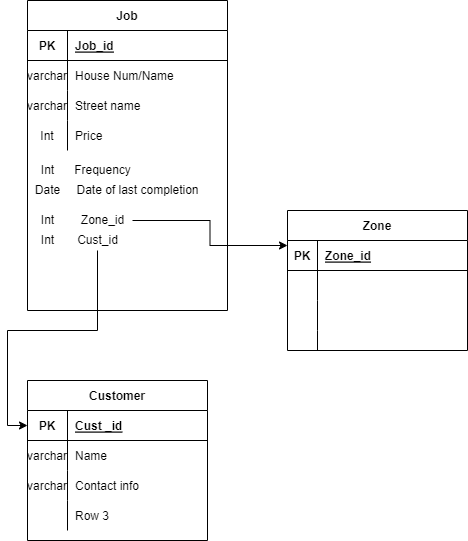

The diagram above was exported from draw.io. Its source (the exported page's mxGraphModel, read from the mxfile embedded in the PNG):
<mxGraphModel dx="1662" dy="794" grid="1" gridSize="10" guides="1" tooltips="1" connect="1" arrows="1" fold="1" page="1" pageScale="1" pageWidth="850" pageHeight="1100" math="0" shadow="0">
  <root>
    <mxCell id="0" />
    <mxCell id="1" parent="0" />
    <mxCell id="KPxtfBM-qsj5sPWYzQvm-1" value="Job" style="shape=table;startSize=30;container=1;collapsible=1;childLayout=tableLayout;fixedRows=1;rowLines=0;fontStyle=1;align=center;resizeLast=1;" vertex="1" parent="1">
      <mxGeometry x="80" y="200" width="200" height="310" as="geometry" />
    </mxCell>
    <mxCell id="KPxtfBM-qsj5sPWYzQvm-2" value="" style="shape=tableRow;horizontal=0;startSize=0;swimlaneHead=0;swimlaneBody=0;fillColor=none;collapsible=0;dropTarget=0;points=[[0,0.5],[1,0.5]];portConstraint=eastwest;top=0;left=0;right=0;bottom=1;" vertex="1" parent="KPxtfBM-qsj5sPWYzQvm-1">
      <mxGeometry y="30" width="200" height="30" as="geometry" />
    </mxCell>
    <mxCell id="KPxtfBM-qsj5sPWYzQvm-3" value="PK" style="shape=partialRectangle;connectable=0;fillColor=none;top=0;left=0;bottom=0;right=0;fontStyle=1;overflow=hidden;" vertex="1" parent="KPxtfBM-qsj5sPWYzQvm-2">
      <mxGeometry width="40" height="30" as="geometry">
        <mxRectangle width="40" height="30" as="alternateBounds" />
      </mxGeometry>
    </mxCell>
    <mxCell id="KPxtfBM-qsj5sPWYzQvm-4" value="Job_id" style="shape=partialRectangle;connectable=0;fillColor=none;top=0;left=0;bottom=0;right=0;align=left;spacingLeft=6;fontStyle=5;overflow=hidden;" vertex="1" parent="KPxtfBM-qsj5sPWYzQvm-2">
      <mxGeometry x="40" width="160" height="30" as="geometry">
        <mxRectangle width="160" height="30" as="alternateBounds" />
      </mxGeometry>
    </mxCell>
    <mxCell id="KPxtfBM-qsj5sPWYzQvm-5" value="" style="shape=tableRow;horizontal=0;startSize=0;swimlaneHead=0;swimlaneBody=0;fillColor=none;collapsible=0;dropTarget=0;points=[[0,0.5],[1,0.5]];portConstraint=eastwest;top=0;left=0;right=0;bottom=0;" vertex="1" parent="KPxtfBM-qsj5sPWYzQvm-1">
      <mxGeometry y="60" width="200" height="30" as="geometry" />
    </mxCell>
    <mxCell id="KPxtfBM-qsj5sPWYzQvm-6" value="varchar" style="shape=partialRectangle;connectable=0;fillColor=none;top=0;left=0;bottom=0;right=0;editable=1;overflow=hidden;" vertex="1" parent="KPxtfBM-qsj5sPWYzQvm-5">
      <mxGeometry width="40" height="30" as="geometry">
        <mxRectangle width="40" height="30" as="alternateBounds" />
      </mxGeometry>
    </mxCell>
    <mxCell id="KPxtfBM-qsj5sPWYzQvm-7" value="House Num/Name" style="shape=partialRectangle;connectable=0;fillColor=none;top=0;left=0;bottom=0;right=0;align=left;spacingLeft=6;overflow=hidden;" vertex="1" parent="KPxtfBM-qsj5sPWYzQvm-5">
      <mxGeometry x="40" width="160" height="30" as="geometry">
        <mxRectangle width="160" height="30" as="alternateBounds" />
      </mxGeometry>
    </mxCell>
    <mxCell id="KPxtfBM-qsj5sPWYzQvm-8" value="" style="shape=tableRow;horizontal=0;startSize=0;swimlaneHead=0;swimlaneBody=0;fillColor=none;collapsible=0;dropTarget=0;points=[[0,0.5],[1,0.5]];portConstraint=eastwest;top=0;left=0;right=0;bottom=0;" vertex="1" parent="KPxtfBM-qsj5sPWYzQvm-1">
      <mxGeometry y="90" width="200" height="30" as="geometry" />
    </mxCell>
    <mxCell id="KPxtfBM-qsj5sPWYzQvm-9" value="varchar" style="shape=partialRectangle;connectable=0;fillColor=none;top=0;left=0;bottom=0;right=0;editable=1;overflow=hidden;" vertex="1" parent="KPxtfBM-qsj5sPWYzQvm-8">
      <mxGeometry width="40" height="30" as="geometry">
        <mxRectangle width="40" height="30" as="alternateBounds" />
      </mxGeometry>
    </mxCell>
    <mxCell id="KPxtfBM-qsj5sPWYzQvm-10" value="Street name" style="shape=partialRectangle;connectable=0;fillColor=none;top=0;left=0;bottom=0;right=0;align=left;spacingLeft=6;overflow=hidden;" vertex="1" parent="KPxtfBM-qsj5sPWYzQvm-8">
      <mxGeometry x="40" width="160" height="30" as="geometry">
        <mxRectangle width="160" height="30" as="alternateBounds" />
      </mxGeometry>
    </mxCell>
    <mxCell id="KPxtfBM-qsj5sPWYzQvm-11" value="" style="shape=tableRow;horizontal=0;startSize=0;swimlaneHead=0;swimlaneBody=0;fillColor=none;collapsible=0;dropTarget=0;points=[[0,0.5],[1,0.5]];portConstraint=eastwest;top=0;left=0;right=0;bottom=0;" vertex="1" parent="KPxtfBM-qsj5sPWYzQvm-1">
      <mxGeometry y="120" width="200" height="30" as="geometry" />
    </mxCell>
    <mxCell id="KPxtfBM-qsj5sPWYzQvm-12" value="Int" style="shape=partialRectangle;connectable=0;fillColor=none;top=0;left=0;bottom=0;right=0;editable=1;overflow=hidden;" vertex="1" parent="KPxtfBM-qsj5sPWYzQvm-11">
      <mxGeometry width="40" height="30" as="geometry">
        <mxRectangle width="40" height="30" as="alternateBounds" />
      </mxGeometry>
    </mxCell>
    <mxCell id="KPxtfBM-qsj5sPWYzQvm-13" value="Price" style="shape=partialRectangle;connectable=0;fillColor=none;top=0;left=0;bottom=0;right=0;align=left;spacingLeft=6;overflow=hidden;" vertex="1" parent="KPxtfBM-qsj5sPWYzQvm-11">
      <mxGeometry x="40" width="160" height="30" as="geometry">
        <mxRectangle width="160" height="30" as="alternateBounds" />
      </mxGeometry>
    </mxCell>
    <mxCell id="KPxtfBM-qsj5sPWYzQvm-28" value="Int" style="text;html=1;align=center;verticalAlign=middle;resizable=0;points=[];autosize=1;strokeColor=none;fillColor=none;" vertex="1" parent="1">
      <mxGeometry x="85" y="360" width="30" height="20" as="geometry" />
    </mxCell>
    <mxCell id="KPxtfBM-qsj5sPWYzQvm-29" value="Frequency" style="text;html=1;align=center;verticalAlign=middle;resizable=0;points=[];autosize=1;strokeColor=none;fillColor=none;" vertex="1" parent="1">
      <mxGeometry x="120" y="360" width="70" height="20" as="geometry" />
    </mxCell>
    <mxCell id="KPxtfBM-qsj5sPWYzQvm-30" value="Date" style="text;html=1;align=center;verticalAlign=middle;resizable=0;points=[];autosize=1;strokeColor=none;fillColor=none;" vertex="1" parent="1">
      <mxGeometry x="80" y="380" width="40" height="20" as="geometry" />
    </mxCell>
    <mxCell id="KPxtfBM-qsj5sPWYzQvm-31" value="Date of last completion" style="text;html=1;align=center;verticalAlign=middle;resizable=0;points=[];autosize=1;strokeColor=none;fillColor=none;" vertex="1" parent="1">
      <mxGeometry x="120" y="380" width="140" height="20" as="geometry" />
    </mxCell>
    <mxCell id="KPxtfBM-qsj5sPWYzQvm-32" value="Int" style="text;html=1;align=center;verticalAlign=middle;resizable=0;points=[];autosize=1;strokeColor=none;fillColor=none;" vertex="1" parent="1">
      <mxGeometry x="85" y="410" width="30" height="20" as="geometry" />
    </mxCell>
    <mxCell id="KPxtfBM-qsj5sPWYzQvm-52" style="edgeStyle=orthogonalEdgeStyle;rounded=0;orthogonalLoop=1;jettySize=auto;html=1;entryX=0;entryY=0.25;entryDx=0;entryDy=0;" edge="1" parent="1" source="KPxtfBM-qsj5sPWYzQvm-33" target="KPxtfBM-qsj5sPWYzQvm-37">
      <mxGeometry relative="1" as="geometry" />
    </mxCell>
    <mxCell id="KPxtfBM-qsj5sPWYzQvm-33" value="Zone_id" style="text;html=1;align=center;verticalAlign=middle;resizable=0;points=[];autosize=1;strokeColor=none;fillColor=none;" vertex="1" parent="1">
      <mxGeometry x="125" y="410" width="60" height="20" as="geometry" />
    </mxCell>
    <mxCell id="KPxtfBM-qsj5sPWYzQvm-35" value="Int" style="text;html=1;align=center;verticalAlign=middle;resizable=0;points=[];autosize=1;strokeColor=none;fillColor=none;" vertex="1" parent="1">
      <mxGeometry x="85" y="430" width="30" height="20" as="geometry" />
    </mxCell>
    <mxCell id="KPxtfBM-qsj5sPWYzQvm-67" style="edgeStyle=orthogonalEdgeStyle;rounded=0;orthogonalLoop=1;jettySize=auto;html=1;entryX=0;entryY=0.5;entryDx=0;entryDy=0;" edge="1" parent="1" source="KPxtfBM-qsj5sPWYzQvm-36" target="KPxtfBM-qsj5sPWYzQvm-54">
      <mxGeometry relative="1" as="geometry" />
    </mxCell>
    <mxCell id="KPxtfBM-qsj5sPWYzQvm-36" value="Cust_id" style="text;html=1;align=center;verticalAlign=middle;resizable=0;points=[];autosize=1;strokeColor=none;fillColor=none;" vertex="1" parent="1">
      <mxGeometry x="120" y="430" width="60" height="20" as="geometry" />
    </mxCell>
    <mxCell id="KPxtfBM-qsj5sPWYzQvm-37" value="Zone" style="shape=table;startSize=30;container=1;collapsible=1;childLayout=tableLayout;fixedRows=1;rowLines=0;fontStyle=1;align=center;resizeLast=1;" vertex="1" parent="1">
      <mxGeometry x="340" y="410" width="180" height="140" as="geometry" />
    </mxCell>
    <mxCell id="KPxtfBM-qsj5sPWYzQvm-38" value="" style="shape=tableRow;horizontal=0;startSize=0;swimlaneHead=0;swimlaneBody=0;fillColor=none;collapsible=0;dropTarget=0;points=[[0,0.5],[1,0.5]];portConstraint=eastwest;top=0;left=0;right=0;bottom=1;" vertex="1" parent="KPxtfBM-qsj5sPWYzQvm-37">
      <mxGeometry y="30" width="180" height="30" as="geometry" />
    </mxCell>
    <mxCell id="KPxtfBM-qsj5sPWYzQvm-39" value="PK" style="shape=partialRectangle;connectable=0;fillColor=none;top=0;left=0;bottom=0;right=0;fontStyle=1;overflow=hidden;" vertex="1" parent="KPxtfBM-qsj5sPWYzQvm-38">
      <mxGeometry width="30" height="30" as="geometry">
        <mxRectangle width="30" height="30" as="alternateBounds" />
      </mxGeometry>
    </mxCell>
    <mxCell id="KPxtfBM-qsj5sPWYzQvm-40" value="Zone_id" style="shape=partialRectangle;connectable=0;fillColor=none;top=0;left=0;bottom=0;right=0;align=left;spacingLeft=6;fontStyle=5;overflow=hidden;" vertex="1" parent="KPxtfBM-qsj5sPWYzQvm-38">
      <mxGeometry x="30" width="150" height="30" as="geometry">
        <mxRectangle width="150" height="30" as="alternateBounds" />
      </mxGeometry>
    </mxCell>
    <mxCell id="KPxtfBM-qsj5sPWYzQvm-41" value="" style="shape=tableRow;horizontal=0;startSize=0;swimlaneHead=0;swimlaneBody=0;fillColor=none;collapsible=0;dropTarget=0;points=[[0,0.5],[1,0.5]];portConstraint=eastwest;top=0;left=0;right=0;bottom=0;" vertex="1" parent="KPxtfBM-qsj5sPWYzQvm-37">
      <mxGeometry y="60" width="180" height="30" as="geometry" />
    </mxCell>
    <mxCell id="KPxtfBM-qsj5sPWYzQvm-42" value="" style="shape=partialRectangle;connectable=0;fillColor=none;top=0;left=0;bottom=0;right=0;editable=1;overflow=hidden;" vertex="1" parent="KPxtfBM-qsj5sPWYzQvm-41">
      <mxGeometry width="30" height="30" as="geometry">
        <mxRectangle width="30" height="30" as="alternateBounds" />
      </mxGeometry>
    </mxCell>
    <mxCell id="KPxtfBM-qsj5sPWYzQvm-43" value="" style="shape=partialRectangle;connectable=0;fillColor=none;top=0;left=0;bottom=0;right=0;align=left;spacingLeft=6;overflow=hidden;" vertex="1" parent="KPxtfBM-qsj5sPWYzQvm-41">
      <mxGeometry x="30" width="150" height="30" as="geometry">
        <mxRectangle width="150" height="30" as="alternateBounds" />
      </mxGeometry>
    </mxCell>
    <mxCell id="KPxtfBM-qsj5sPWYzQvm-44" value="" style="shape=tableRow;horizontal=0;startSize=0;swimlaneHead=0;swimlaneBody=0;fillColor=none;collapsible=0;dropTarget=0;points=[[0,0.5],[1,0.5]];portConstraint=eastwest;top=0;left=0;right=0;bottom=0;" vertex="1" parent="KPxtfBM-qsj5sPWYzQvm-37">
      <mxGeometry y="90" width="180" height="30" as="geometry" />
    </mxCell>
    <mxCell id="KPxtfBM-qsj5sPWYzQvm-45" value="" style="shape=partialRectangle;connectable=0;fillColor=none;top=0;left=0;bottom=0;right=0;editable=1;overflow=hidden;" vertex="1" parent="KPxtfBM-qsj5sPWYzQvm-44">
      <mxGeometry width="30" height="30" as="geometry">
        <mxRectangle width="30" height="30" as="alternateBounds" />
      </mxGeometry>
    </mxCell>
    <mxCell id="KPxtfBM-qsj5sPWYzQvm-46" value="" style="shape=partialRectangle;connectable=0;fillColor=none;top=0;left=0;bottom=0;right=0;align=left;spacingLeft=6;overflow=hidden;" vertex="1" parent="KPxtfBM-qsj5sPWYzQvm-44">
      <mxGeometry x="30" width="150" height="30" as="geometry">
        <mxRectangle width="150" height="30" as="alternateBounds" />
      </mxGeometry>
    </mxCell>
    <mxCell id="KPxtfBM-qsj5sPWYzQvm-47" value="" style="shape=tableRow;horizontal=0;startSize=0;swimlaneHead=0;swimlaneBody=0;fillColor=none;collapsible=0;dropTarget=0;points=[[0,0.5],[1,0.5]];portConstraint=eastwest;top=0;left=0;right=0;bottom=0;" vertex="1" parent="KPxtfBM-qsj5sPWYzQvm-37">
      <mxGeometry y="120" width="180" height="20" as="geometry" />
    </mxCell>
    <mxCell id="KPxtfBM-qsj5sPWYzQvm-48" value="" style="shape=partialRectangle;connectable=0;fillColor=none;top=0;left=0;bottom=0;right=0;editable=1;overflow=hidden;" vertex="1" parent="KPxtfBM-qsj5sPWYzQvm-47">
      <mxGeometry width="30" height="20" as="geometry">
        <mxRectangle width="30" height="20" as="alternateBounds" />
      </mxGeometry>
    </mxCell>
    <mxCell id="KPxtfBM-qsj5sPWYzQvm-49" value="" style="shape=partialRectangle;connectable=0;fillColor=none;top=0;left=0;bottom=0;right=0;align=left;spacingLeft=6;overflow=hidden;" vertex="1" parent="KPxtfBM-qsj5sPWYzQvm-47">
      <mxGeometry x="30" width="150" height="20" as="geometry">
        <mxRectangle width="150" height="20" as="alternateBounds" />
      </mxGeometry>
    </mxCell>
    <mxCell id="KPxtfBM-qsj5sPWYzQvm-53" value="Customer" style="shape=table;startSize=30;container=1;collapsible=1;childLayout=tableLayout;fixedRows=1;rowLines=0;fontStyle=1;align=center;resizeLast=1;" vertex="1" parent="1">
      <mxGeometry x="80" y="580" width="180" height="160" as="geometry" />
    </mxCell>
    <mxCell id="KPxtfBM-qsj5sPWYzQvm-54" value="" style="shape=tableRow;horizontal=0;startSize=0;swimlaneHead=0;swimlaneBody=0;fillColor=none;collapsible=0;dropTarget=0;points=[[0,0.5],[1,0.5]];portConstraint=eastwest;top=0;left=0;right=0;bottom=1;" vertex="1" parent="KPxtfBM-qsj5sPWYzQvm-53">
      <mxGeometry y="30" width="180" height="30" as="geometry" />
    </mxCell>
    <mxCell id="KPxtfBM-qsj5sPWYzQvm-55" value="PK" style="shape=partialRectangle;connectable=0;fillColor=none;top=0;left=0;bottom=0;right=0;fontStyle=1;overflow=hidden;" vertex="1" parent="KPxtfBM-qsj5sPWYzQvm-54">
      <mxGeometry width="40" height="30" as="geometry">
        <mxRectangle width="40" height="30" as="alternateBounds" />
      </mxGeometry>
    </mxCell>
    <mxCell id="KPxtfBM-qsj5sPWYzQvm-56" value="Cust _id" style="shape=partialRectangle;connectable=0;fillColor=none;top=0;left=0;bottom=0;right=0;align=left;spacingLeft=6;fontStyle=5;overflow=hidden;" vertex="1" parent="KPxtfBM-qsj5sPWYzQvm-54">
      <mxGeometry x="40" width="140" height="30" as="geometry">
        <mxRectangle width="140" height="30" as="alternateBounds" />
      </mxGeometry>
    </mxCell>
    <mxCell id="KPxtfBM-qsj5sPWYzQvm-57" value="" style="shape=tableRow;horizontal=0;startSize=0;swimlaneHead=0;swimlaneBody=0;fillColor=none;collapsible=0;dropTarget=0;points=[[0,0.5],[1,0.5]];portConstraint=eastwest;top=0;left=0;right=0;bottom=0;" vertex="1" parent="KPxtfBM-qsj5sPWYzQvm-53">
      <mxGeometry y="60" width="180" height="30" as="geometry" />
    </mxCell>
    <mxCell id="KPxtfBM-qsj5sPWYzQvm-58" value="varchar" style="shape=partialRectangle;connectable=0;fillColor=none;top=0;left=0;bottom=0;right=0;editable=1;overflow=hidden;" vertex="1" parent="KPxtfBM-qsj5sPWYzQvm-57">
      <mxGeometry width="40" height="30" as="geometry">
        <mxRectangle width="40" height="30" as="alternateBounds" />
      </mxGeometry>
    </mxCell>
    <mxCell id="KPxtfBM-qsj5sPWYzQvm-59" value="Name" style="shape=partialRectangle;connectable=0;fillColor=none;top=0;left=0;bottom=0;right=0;align=left;spacingLeft=6;overflow=hidden;" vertex="1" parent="KPxtfBM-qsj5sPWYzQvm-57">
      <mxGeometry x="40" width="140" height="30" as="geometry">
        <mxRectangle width="140" height="30" as="alternateBounds" />
      </mxGeometry>
    </mxCell>
    <mxCell id="KPxtfBM-qsj5sPWYzQvm-60" value="" style="shape=tableRow;horizontal=0;startSize=0;swimlaneHead=0;swimlaneBody=0;fillColor=none;collapsible=0;dropTarget=0;points=[[0,0.5],[1,0.5]];portConstraint=eastwest;top=0;left=0;right=0;bottom=0;" vertex="1" parent="KPxtfBM-qsj5sPWYzQvm-53">
      <mxGeometry y="90" width="180" height="30" as="geometry" />
    </mxCell>
    <mxCell id="KPxtfBM-qsj5sPWYzQvm-61" value="varchar" style="shape=partialRectangle;connectable=0;fillColor=none;top=0;left=0;bottom=0;right=0;editable=1;overflow=hidden;" vertex="1" parent="KPxtfBM-qsj5sPWYzQvm-60">
      <mxGeometry width="40" height="30" as="geometry">
        <mxRectangle width="40" height="30" as="alternateBounds" />
      </mxGeometry>
    </mxCell>
    <mxCell id="KPxtfBM-qsj5sPWYzQvm-62" value="Contact info" style="shape=partialRectangle;connectable=0;fillColor=none;top=0;left=0;bottom=0;right=0;align=left;spacingLeft=6;overflow=hidden;" vertex="1" parent="KPxtfBM-qsj5sPWYzQvm-60">
      <mxGeometry x="40" width="140" height="30" as="geometry">
        <mxRectangle width="140" height="30" as="alternateBounds" />
      </mxGeometry>
    </mxCell>
    <mxCell id="KPxtfBM-qsj5sPWYzQvm-63" value="" style="shape=tableRow;horizontal=0;startSize=0;swimlaneHead=0;swimlaneBody=0;fillColor=none;collapsible=0;dropTarget=0;points=[[0,0.5],[1,0.5]];portConstraint=eastwest;top=0;left=0;right=0;bottom=0;" vertex="1" parent="KPxtfBM-qsj5sPWYzQvm-53">
      <mxGeometry y="120" width="180" height="30" as="geometry" />
    </mxCell>
    <mxCell id="KPxtfBM-qsj5sPWYzQvm-64" value="" style="shape=partialRectangle;connectable=0;fillColor=none;top=0;left=0;bottom=0;right=0;editable=1;overflow=hidden;" vertex="1" parent="KPxtfBM-qsj5sPWYzQvm-63">
      <mxGeometry width="40" height="30" as="geometry">
        <mxRectangle width="40" height="30" as="alternateBounds" />
      </mxGeometry>
    </mxCell>
    <mxCell id="KPxtfBM-qsj5sPWYzQvm-65" value="Row 3" style="shape=partialRectangle;connectable=0;fillColor=none;top=0;left=0;bottom=0;right=0;align=left;spacingLeft=6;overflow=hidden;" vertex="1" parent="KPxtfBM-qsj5sPWYzQvm-63">
      <mxGeometry x="40" width="140" height="30" as="geometry">
        <mxRectangle width="140" height="30" as="alternateBounds" />
      </mxGeometry>
    </mxCell>
  </root>
</mxGraphModel>